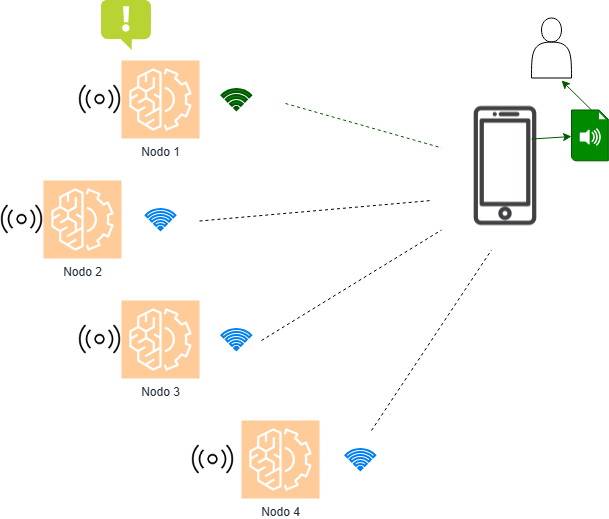

The diagram above was exported from draw.io. Its source (the exported page's mxGraphModel, read from the mxfile embedded in the PNG):
<mxGraphModel dx="1428" dy="823" grid="1" gridSize="10" guides="1" tooltips="1" connect="1" arrows="1" fold="1" page="1" pageScale="1" pageWidth="827" pageHeight="1169" math="0" shadow="0">
  <root>
    <mxCell id="0" />
    <mxCell id="1" parent="0" />
    <mxCell id="Ivbx2299d3uc5xr8c8tF-1" value="Nodo 2" style="sketch=0;points=[[0,0,0],[0.25,0,0],[0.5,0,0],[0.75,0,0],[1,0,0],[0,1,0],[0.25,1,0],[0.5,1,0],[0.75,1,0],[1,1,0],[0,0.25,0],[0,0.5,0],[0,0.75,0],[1,0.25,0],[1,0.5,0],[1,0.75,0]];outlineConnect=0;fontColor=#232F3E;fillColor=#FFCC99;strokeColor=#ffffff;dashed=0;verticalLabelPosition=bottom;verticalAlign=top;align=center;html=1;fontSize=12;fontStyle=0;aspect=fixed;shape=mxgraph.aws4.resourceIcon;resIcon=mxgraph.aws4.machine_learning;" parent="1" vertex="1">
      <mxGeometry x="82" y="280" width="78" height="78" as="geometry" />
    </mxCell>
    <mxCell id="Ivbx2299d3uc5xr8c8tF-2" value="Nodo 1" style="sketch=0;points=[[0,0,0],[0.25,0,0],[0.5,0,0],[0.75,0,0],[1,0,0],[0,1,0],[0.25,1,0],[0.5,1,0],[0.75,1,0],[1,1,0],[0,0.25,0],[0,0.5,0],[0,0.75,0],[1,0.25,0],[1,0.5,0],[1,0.75,0]];outlineConnect=0;fontColor=#232F3E;fillColor=#FFCC99;strokeColor=#ffffff;dashed=0;verticalLabelPosition=bottom;verticalAlign=top;align=center;html=1;fontSize=12;fontStyle=0;aspect=fixed;shape=mxgraph.aws4.resourceIcon;resIcon=mxgraph.aws4.machine_learning;" parent="1" vertex="1">
      <mxGeometry x="160" y="160" width="78" height="78" as="geometry" />
    </mxCell>
    <mxCell id="Ivbx2299d3uc5xr8c8tF-3" value="Nodo 4" style="sketch=0;points=[[0,0,0],[0.25,0,0],[0.5,0,0],[0.75,0,0],[1,0,0],[0,1,0],[0.25,1,0],[0.5,1,0],[0.75,1,0],[1,1,0],[0,0.25,0],[0,0.5,0],[0,0.75,0],[1,0.25,0],[1,0.5,0],[1,0.75,0]];outlineConnect=0;fontColor=#232F3E;fillColor=#FFCC99;strokeColor=#ffffff;dashed=0;verticalLabelPosition=bottom;verticalAlign=top;align=center;html=1;fontSize=12;fontStyle=0;aspect=fixed;shape=mxgraph.aws4.resourceIcon;resIcon=mxgraph.aws4.machine_learning;" parent="1" vertex="1">
      <mxGeometry x="280" y="520" width="78" height="78" as="geometry" />
    </mxCell>
    <mxCell id="Ivbx2299d3uc5xr8c8tF-4" value="Nodo 3" style="sketch=0;points=[[0,0,0],[0.25,0,0],[0.5,0,0],[0.75,0,0],[1,0,0],[0,1,0],[0.25,1,0],[0.5,1,0],[0.75,1,0],[1,1,0],[0,0.25,0],[0,0.5,0],[0,0.75,0],[1,0.25,0],[1,0.5,0],[1,0.75,0]];outlineConnect=0;fontColor=#232F3E;fillColor=#FFCC99;strokeColor=#ffffff;dashed=0;verticalLabelPosition=bottom;verticalAlign=top;align=center;html=1;fontSize=12;fontStyle=0;aspect=fixed;shape=mxgraph.aws4.resourceIcon;resIcon=mxgraph.aws4.machine_learning;" parent="1" vertex="1">
      <mxGeometry x="160" y="400" width="78" height="78" as="geometry" />
    </mxCell>
    <mxCell id="Ivbx2299d3uc5xr8c8tF-5" value="" style="html=1;verticalLabelPosition=bottom;align=center;labelBackgroundColor=#ffffff;verticalAlign=top;strokeWidth=2;strokeColor=#005700;shadow=0;dashed=0;shape=mxgraph.ios7.icons.wifi;pointerEvents=1;fillColor=#008a00;fontColor=#ffffff;" parent="1" vertex="1">
      <mxGeometry x="260" y="188.5" width="29.7" height="21" as="geometry" />
    </mxCell>
    <mxCell id="Ivbx2299d3uc5xr8c8tF-6" value="" style="html=1;verticalLabelPosition=bottom;align=center;labelBackgroundColor=#ffffff;verticalAlign=top;strokeWidth=2;strokeColor=#0080F0;shadow=0;dashed=0;shape=mxgraph.ios7.icons.wifi;pointerEvents=1" parent="1" vertex="1">
      <mxGeometry x="184.15" y="308.5" width="29.7" height="21" as="geometry" />
    </mxCell>
    <mxCell id="Ivbx2299d3uc5xr8c8tF-7" value="" style="html=1;verticalLabelPosition=bottom;align=center;labelBackgroundColor=#ffffff;verticalAlign=top;strokeWidth=2;strokeColor=#0080F0;shadow=0;dashed=0;shape=mxgraph.ios7.icons.wifi;pointerEvents=1" parent="1" vertex="1">
      <mxGeometry x="260" y="428.5" width="29.7" height="21" as="geometry" />
    </mxCell>
    <mxCell id="Ivbx2299d3uc5xr8c8tF-8" value="" style="html=1;verticalLabelPosition=bottom;align=center;labelBackgroundColor=#ffffff;verticalAlign=top;strokeWidth=2;strokeColor=#0080F0;shadow=0;dashed=0;shape=mxgraph.ios7.icons.wifi;pointerEvents=1" parent="1" vertex="1">
      <mxGeometry x="384" y="548.5" width="29.7" height="21" as="geometry" />
    </mxCell>
    <mxCell id="Ivbx2299d3uc5xr8c8tF-12" value="" style="shape=image;html=1;verticalAlign=top;verticalLabelPosition=bottom;labelBackgroundColor=#ffffff;imageAspect=0;aspect=fixed;image=https://cdn2.iconfinder.com/data/icons/essential-web-2/50/signal-wave-distribute-share-sound-128.png" parent="1" vertex="1">
      <mxGeometry x="230" y="537.5" width="43" height="43" as="geometry" />
    </mxCell>
    <mxCell id="Ivbx2299d3uc5xr8c8tF-13" value="" style="shape=image;html=1;verticalAlign=top;verticalLabelPosition=bottom;labelBackgroundColor=#ffffff;imageAspect=0;aspect=fixed;image=https://cdn2.iconfinder.com/data/icons/essential-web-2/50/signal-wave-distribute-share-sound-128.png" parent="1" vertex="1">
      <mxGeometry x="117" y="417.5" width="43" height="43" as="geometry" />
    </mxCell>
    <mxCell id="Ivbx2299d3uc5xr8c8tF-14" value="" style="shape=image;html=1;verticalAlign=top;verticalLabelPosition=bottom;labelBackgroundColor=#ffffff;imageAspect=0;aspect=fixed;image=https://cdn2.iconfinder.com/data/icons/essential-web-2/50/signal-wave-distribute-share-sound-128.png" parent="1" vertex="1">
      <mxGeometry x="39" y="297.5" width="43" height="43" as="geometry" />
    </mxCell>
    <mxCell id="Ivbx2299d3uc5xr8c8tF-15" value="" style="shape=image;html=1;verticalAlign=top;verticalLabelPosition=bottom;labelBackgroundColor=#ffffff;imageAspect=0;aspect=fixed;image=https://cdn2.iconfinder.com/data/icons/essential-web-2/50/signal-wave-distribute-share-sound-128.png" parent="1" vertex="1">
      <mxGeometry x="117" y="177.5" width="43" height="43" as="geometry" />
    </mxCell>
    <mxCell id="Ivbx2299d3uc5xr8c8tF-16" value="" style="shape=image;html=1;verticalAlign=top;verticalLabelPosition=bottom;labelBackgroundColor=#ffffff;imageAspect=0;aspect=fixed;image=https://cdn1.iconfinder.com/data/icons/communication-icons-10/750/Untitled-1-06-128.png" parent="1" vertex="1">
      <mxGeometry x="480" y="201.5" width="128" height="128" as="geometry" />
    </mxCell>
    <mxCell id="Ivbx2299d3uc5xr8c8tF-17" value="" style="shape=actor;whiteSpace=wrap;html=1;" parent="1" vertex="1">
      <mxGeometry x="570" y="117.5" width="40" height="60" as="geometry" />
    </mxCell>
    <mxCell id="Ivbx2299d3uc5xr8c8tF-18" value="" style="shadow=0;dashed=0;html=1;strokeColor=#005700;fillColor=#008a00;labelPosition=center;verticalLabelPosition=bottom;verticalAlign=top;align=center;outlineConnect=0;shape=mxgraph.veeam.audio_file;fontColor=#ffffff;" parent="1" vertex="1">
      <mxGeometry x="610" y="209.5" width="36.8" height="50.8" as="geometry" />
    </mxCell>
    <mxCell id="Ivbx2299d3uc5xr8c8tF-19" value="" style="endArrow=classic;html=1;rounded=0;fillColor=#008a00;strokeColor=#005700;" parent="1" target="Ivbx2299d3uc5xr8c8tF-18" edge="1">
      <mxGeometry width="50" height="50" relative="1" as="geometry">
        <mxPoint x="570" y="238.5" as="sourcePoint" />
        <mxPoint x="620" y="188.5" as="targetPoint" />
      </mxGeometry>
    </mxCell>
    <mxCell id="Ivbx2299d3uc5xr8c8tF-20" value="" style="endArrow=classic;html=1;rounded=0;fillColor=#008a00;strokeColor=#005700;" parent="1" edge="1">
      <mxGeometry width="50" height="50" relative="1" as="geometry">
        <mxPoint x="630" y="209.5" as="sourcePoint" />
        <mxPoint x="600" y="180" as="targetPoint" />
      </mxGeometry>
    </mxCell>
    <mxCell id="Ivbx2299d3uc5xr8c8tF-21" value="" style="endArrow=none;dashed=1;html=1;rounded=0;entryX=0;entryY=1;entryDx=0;entryDy=0;" parent="1" target="Ivbx2299d3uc5xr8c8tF-16" edge="1">
      <mxGeometry width="50" height="50" relative="1" as="geometry">
        <mxPoint x="300" y="440" as="sourcePoint" />
        <mxPoint x="344" y="367.5" as="targetPoint" />
      </mxGeometry>
    </mxCell>
    <mxCell id="Ivbx2299d3uc5xr8c8tF-22" value="" style="endArrow=none;dashed=1;html=1;rounded=0;entryX=0;entryY=1;entryDx=0;entryDy=0;" parent="1" edge="1">
      <mxGeometry width="50" height="50" relative="1" as="geometry">
        <mxPoint x="410" y="530" as="sourcePoint" />
        <mxPoint x="530" y="349.5" as="targetPoint" />
      </mxGeometry>
    </mxCell>
    <mxCell id="Ivbx2299d3uc5xr8c8tF-23" value="" style="endArrow=none;dashed=1;html=1;rounded=0;" parent="1" edge="1">
      <mxGeometry width="50" height="50" relative="1" as="geometry">
        <mxPoint x="238" y="320.5" as="sourcePoint" />
        <mxPoint x="470" y="300" as="targetPoint" />
      </mxGeometry>
    </mxCell>
    <mxCell id="Ivbx2299d3uc5xr8c8tF-25" value="" style="endArrow=none;dashed=1;html=1;rounded=0;fillColor=#008a00;strokeColor=#005700;" parent="1" target="Ivbx2299d3uc5xr8c8tF-16" edge="1">
      <mxGeometry width="50" height="50" relative="1" as="geometry">
        <mxPoint x="324" y="203" as="sourcePoint" />
        <mxPoint x="504" y="92" as="targetPoint" />
      </mxGeometry>
    </mxCell>
    <mxCell id="Ivbx2299d3uc5xr8c8tF-26" value="" style="image;sketch=0;aspect=fixed;html=1;points=[];align=center;fontSize=12;image=img/lib/mscae/Notification.svg;" parent="1" vertex="1">
      <mxGeometry x="140" y="100" width="50" height="50" as="geometry" />
    </mxCell>
  </root>
</mxGraphModel>